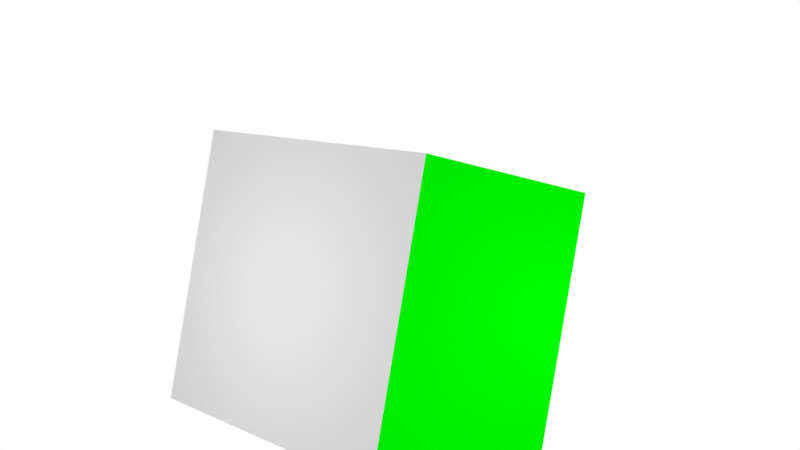 # Source: boxes.blend  (saved by Blender 2.79.0; exported with 4.5.12 LTS)
import bpy
from mathutils import Matrix  # noqa: F401  (used for matrix-valued properties, if any)

bpy.ops.wm.read_factory_settings(use_empty=True)
scene = bpy.context.scene
scene.name = 'Scene'

# ---- collections
col_collection_1 = bpy.data.collections.new('Collection 1'); scene.collection.children.link(col_collection_1)

# ---- materials (node trees are filled in below, after node groups)
mat_white = bpy.data.materials.new('White')
mat_white.alpha_threshold = 0.0
mat_white.roughness = 0.5
mat_light = bpy.data.materials.new('Light')
mat_light.alpha_threshold = 0.0
mat_light.roughness = 0.5
mat_green = bpy.data.materials.new('Green')
mat_green.alpha_threshold = 0.0
mat_green.diffuse_color = (0.0, 1.0, 0.0, 1.0)
mat_green.roughness = 0.5
mat_red = bpy.data.materials.new('Red')
mat_red.alpha_threshold = 0.0
mat_red.diffuse_color = (1.0, 0.0, 0.0, 1.0)
mat_red.roughness = 0.5

# ---- material node trees

# ---- world
world_world = bpy.data.worlds.new('World'); scene.world = world_world
world_world.use_nodes = True; world_world.node_tree.nodes.clear()
_N = world_world.node_tree.nodes; _L = world_world.node_tree.links
n0 = _N.new('ShaderNodeOutputWorld'); n0.name = 'World Output'; n0.location = (300, 300)
n1 = _N.new('ShaderNodeBackground'); n1.name = 'Background'; n1.location = (10, 300)
n1.inputs[0].default_value = (1.0, 1.0, 1.0, 1.0)
_L.new(n1.outputs[0], n0.inputs[0])
n0.is_active_output = True
world_world.color = (0.05088, 0.05088, 0.05088)
world_world.use_sun_shadow = False
world_world.sun_shadow_jitter_overblur = 0.0
world_world.cycles.sampling_method = 'MANUAL'

# ---- cameras
cam_camera = bpy.data.cameras.new('Camera')
cam_camera.clip_end = 100.0
cam_camera.lens = 35.0
cam_camera.sensor_width = 32.0
cam_camera.sensor_height = 18.0
cam_camera.ortho_scale = 7.314
cam_camera.dof.focus_distance = 0.0

# ---- meshes
me_cube_002 = bpy.data.meshes.new('Cube.002')
me_cube_002.from_pydata([(-1.0, -1.0, -1.0), (-1.0, -1.0, 2.94), (-1.0, 1.0, -1.0), (-1.0, 1.0, 2.94), (1.0, -1.0, -1.0), (1.0, -1.0, 2.94), (1.0, 1.0, -1.0), (1.0, 1.0, 2.94)], [], [(0, 1, 3, 2), (2, 3, 7, 6), (6, 7, 5, 4), (4, 5, 1, 0), (2, 6, 4, 0), (7, 3, 1, 5)])
me_cube_002.materials.append(mat_white)
me_cube_002.use_remesh_preserve_volume = False
me_cube_002.use_remesh_preserve_attributes = False
me_cube_002.use_mirror_vertex_groups = False
me_cube_002.update()
me_cube = bpy.data.meshes.new('Cube')
me_cube.from_pydata([(-1.0, -1.0, -1.0), (-1.0, -1.0, 1.0), (-1.0, 1.0, -1.0), (-1.0, 1.0, 1.0), (1.0, -1.0, -1.0), (1.0, -1.0, 1.0), (1.0, 1.0, -1.0), (1.0, 1.0, 1.0)], [], [(0, 1, 3, 2), (2, 3, 7, 6), (6, 7, 5, 4), (4, 5, 1, 0), (2, 6, 4, 0), (7, 3, 1, 5)])
me_cube.materials.append(mat_white)
me_cube.use_remesh_preserve_volume = False
me_cube.use_remesh_preserve_attributes = False
me_cube.use_mirror_vertex_groups = False
me_cube.update()
me_cube_001 = bpy.data.meshes.new('Cube.001')
me_cube_001.from_pydata([(-1.0, -1.0, -1.0), (-1.0, -1.0, 1.0), (-1.0, 1.0, -1.0), (-1.0, 1.0, 1.0), (1.0, -1.0, -1.0), (1.0, -1.0, 1.0), (1.0, 1.0, -1.0), (1.0, 1.0, 1.0)], [], [(0, 1, 3, 2), (2, 3, 7, 6), (6, 7, 5, 4), (4, 5, 1, 0), (2, 6, 4, 0), (7, 3, 1, 5)])
me_cube_001.materials.append(mat_light)
me_cube_001.use_remesh_preserve_volume = False
me_cube_001.use_remesh_preserve_attributes = False
me_cube_001.use_mirror_vertex_groups = False
me_cube_001.update()
me_cube_003 = bpy.data.meshes.new('Cube.003')
me_cube_003.from_pydata([(-1.0, -1.0, -1.0), (-1.0, -1.0, 1.0), (-1.0, 1.0, -1.0), (-1.0, 1.0, 1.0), (1.0, -1.0, -1.0), (1.0, -1.0, 1.0), (1.0, 1.0, -1.0), (1.0, 1.0, 1.0)], [], [(0, 2, 3, 1), (2, 6, 7, 3), (6, 4, 5, 7), (2, 0, 4, 6), (7, 5, 1, 3)])
me_cube_003.polygons.foreach_set('use_smooth', [True] * 5)
me_cube_003.polygons.foreach_set('material_index', [1, 0, 2, 0, 0])
me_cube_003.materials.append(mat_white)
me_cube_003.materials.append(mat_green)
me_cube_003.materials.append(mat_red)
me_cube_003.use_remesh_preserve_volume = False
me_cube_003.use_remesh_preserve_attributes = False
me_cube_003.use_mirror_vertex_groups = False
me_cube_003.update()

# ---- objects
ob_cube_003 = bpy.data.objects.new('Cube.003', me_cube_002)
ob_cube_002 = bpy.data.objects.new('Cube.002', me_cube)
ob_cube_001 = bpy.data.objects.new('Cube.001', me_cube_001)
ob_cube = bpy.data.objects.new('Cube', me_cube_003)
ob_camera = bpy.data.objects.new('Camera', cam_camera)

# ---- transforms, parenting, visibility, modifiers, constraints
ob_cube_003.location = (-0.2448, 0.2937, -0.2566)
ob_cube_003.rotation_euler = (0.09937, 0.2327, -1.163)
ob_cube_003.scale = (0.1725, 0.1725, 0.1725)
ob_cube_003.lineart.crease_threshold = 0.0
ob_cube_002.location = (0.1845, -0.122, -0.3639)
ob_cube_002.rotation_euler = (0.2399, 0.07984, -0.3151)
ob_cube_002.scale = (0.1725, 0.1725, 0.1725)
ob_cube_002.lineart.crease_threshold = 0.0
ob_cube_001.location = (0.0, -0.1353, 0.5901)
ob_cube_001.rotation_euler = (0.2526, -0.0, 0.0)
ob_cube_001.scale = (0.1841, 0.1841, 0.01673)
ob_cube_001.lineart.crease_threshold = 0.0
ob_cube.location = (0.0, 0.0, 0.06587)
ob_cube.rotation_euler = (0.2526, -0.0, 0.0)
ob_cube.scale = (0.5582, 0.5582, 0.5582)
ob_cube.lineart.crease_threshold = 0.0
ob_camera.location = (-2.35, 2.619, 1.124)
ob_camera.rotation_euler = (1.357, 8.589e-06, -2.432)
ob_camera.lock_rotations_4d = False
ob_camera.empty_display_type = 'ARROWS'
ob_camera.color = (0.0, 0.0, 0.0, 0.0)
ob_camera.display_type = 'WIRE'
ob_camera.lineart.crease_threshold = 0.0

# ---- collection membership
col_collection_1.objects.link(ob_cube_003)
col_collection_1.objects.link(ob_cube_002)
col_collection_1.objects.link(ob_cube_001)
col_collection_1.objects.link(ob_cube)
col_collection_1.objects.link(ob_camera)

# ---- scene / render settings (as saved in the file)
scene.camera = ob_camera
scene.frame_start = 1; scene.frame_end = 250; scene.frame_set(1)
scene.render.engine = 'CYCLES'
scene.render.dither_intensity = 0.0
scene.cycles.use_denoising = False
scene.cycles.samples = 64
scene.cycles.sampling_pattern = 'TABULATED_SOBOL'
scene.cycles.use_adaptive_sampling = False
scene.cycles.use_light_tree = False
scene.cycles.blur_glossy = 0.0
scene.cycles.sample_clamp_indirect = 0.0
scene.view_settings.view_transform = 'Standard'
bpy.context.view_layer.update()
